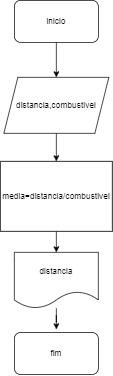

The diagram above was exported from draw.io. Its source (the exported page's mxGraphModel, read from the mxfile embedded in the PNG):
<mxGraphModel dx="1114" dy="584" grid="1" gridSize="10" guides="1" tooltips="1" connect="1" arrows="1" fold="1" page="1" pageScale="1" pageWidth="827" pageHeight="1169" math="0" shadow="0">
  <root>
    <mxCell id="0" />
    <mxCell id="1" parent="0" />
    <mxCell id="aY1MxgSa09Mgq46ipFSi-46" style="edgeStyle=orthogonalEdgeStyle;rounded=0;orthogonalLoop=1;jettySize=auto;html=1;exitX=0.5;exitY=1;exitDx=0;exitDy=0;entryX=0.5;entryY=0;entryDx=0;entryDy=0;" edge="1" parent="1" source="aY1MxgSa09Mgq46ipFSi-40" target="aY1MxgSa09Mgq46ipFSi-41">
      <mxGeometry relative="1" as="geometry" />
    </mxCell>
    <mxCell id="aY1MxgSa09Mgq46ipFSi-40" value="inicio" style="rounded=1;whiteSpace=wrap;html=1;" vertex="1" parent="1">
      <mxGeometry x="260" y="80" width="120" height="60" as="geometry" />
    </mxCell>
    <mxCell id="aY1MxgSa09Mgq46ipFSi-47" style="edgeStyle=orthogonalEdgeStyle;rounded=0;orthogonalLoop=1;jettySize=auto;html=1;exitX=0.5;exitY=1;exitDx=0;exitDy=0;entryX=0.5;entryY=0;entryDx=0;entryDy=0;" edge="1" parent="1" source="aY1MxgSa09Mgq46ipFSi-41" target="aY1MxgSa09Mgq46ipFSi-42">
      <mxGeometry relative="1" as="geometry" />
    </mxCell>
    <mxCell id="aY1MxgSa09Mgq46ipFSi-41" value="distancia,combustivel" style="shape=parallelogram;perimeter=parallelogramPerimeter;whiteSpace=wrap;html=1;fixedSize=1;" vertex="1" parent="1">
      <mxGeometry x="245" y="190" width="150" height="80" as="geometry" />
    </mxCell>
    <mxCell id="aY1MxgSa09Mgq46ipFSi-50" style="edgeStyle=orthogonalEdgeStyle;rounded=0;orthogonalLoop=1;jettySize=auto;html=1;exitX=0.5;exitY=1;exitDx=0;exitDy=0;entryX=0.5;entryY=0;entryDx=0;entryDy=0;" edge="1" parent="1" source="aY1MxgSa09Mgq46ipFSi-42" target="aY1MxgSa09Mgq46ipFSi-44">
      <mxGeometry relative="1" as="geometry" />
    </mxCell>
    <mxCell id="aY1MxgSa09Mgq46ipFSi-42" value="media=distancia/combustivel" style="rounded=0;whiteSpace=wrap;html=1;" vertex="1" parent="1">
      <mxGeometry x="240" y="310" width="160" height="100" as="geometry" />
    </mxCell>
    <mxCell id="aY1MxgSa09Mgq46ipFSi-51" style="edgeStyle=orthogonalEdgeStyle;rounded=0;orthogonalLoop=1;jettySize=auto;html=1;" edge="1" parent="1" source="aY1MxgSa09Mgq46ipFSi-44">
      <mxGeometry relative="1" as="geometry">
        <mxPoint x="320" y="550" as="targetPoint" />
      </mxGeometry>
    </mxCell>
    <mxCell id="aY1MxgSa09Mgq46ipFSi-44" value="distancia" style="shape=document;whiteSpace=wrap;html=1;boundedLbl=1;" vertex="1" parent="1">
      <mxGeometry x="260" y="440" width="120" height="80" as="geometry" />
    </mxCell>
    <mxCell id="aY1MxgSa09Mgq46ipFSi-45" value="fim" style="rounded=1;whiteSpace=wrap;html=1;" vertex="1" parent="1">
      <mxGeometry x="260" y="554.5" width="120" height="60" as="geometry" />
    </mxCell>
  </root>
</mxGraphModel>